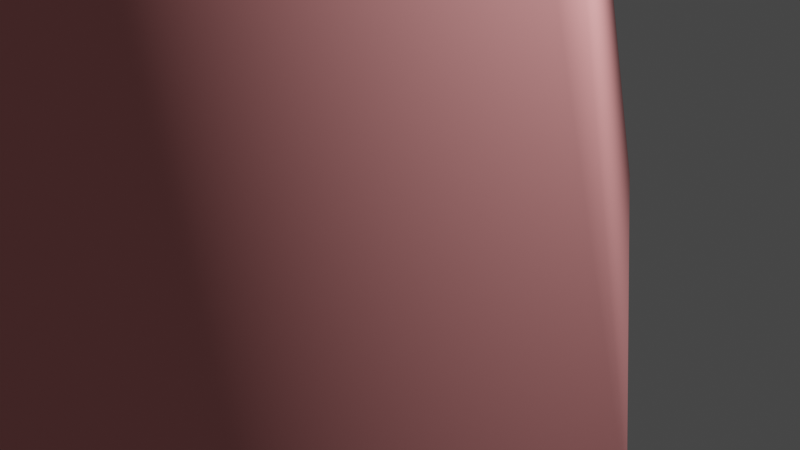 # Source: Stamm.blend  (saved by Blender 2.81.16; exported with 4.5.12 LTS)
import bpy
from mathutils import Matrix  # noqa: F401  (used for matrix-valued properties, if any)

bpy.ops.wm.read_factory_settings(use_empty=True)
scene = bpy.context.scene
scene.name = 'Scene'

# ---- collections
col_collection = bpy.data.collections.new('Collection'); scene.collection.children.link(col_collection)

# ---- materials (node trees are filled in below, after node groups)
mat_material = bpy.data.materials.new('Material')
mat_material.alpha_threshold = 0.0
mat_material.use_transparent_shadow = False
mat_material.line_color = (0.0, 0.0, 0.0, 1.0)
mat_wire_154185229 = bpy.data.materials.new('wire_154185229')
mat_wire_154185229.use_transparent_shadow = False
mat_wire_154185229.diffuse_color = (0.6039, 0.7255, 0.898, 1.0)
mat_wire_154185229.roughness = 0.8114
mat_wire_154185229.specular_intensity = 0.35
mat_wire_224086086 = bpy.data.materials.new('wire_224086086')
mat_wire_224086086.use_transparent_shadow = False
mat_wire_224086086.diffuse_color = (0.8784, 0.3373, 0.3373, 1.0)
mat_wire_224086086.roughness = 0.8114
mat_wire_224086086.specular_intensity = 0.35
mat_material__49 = bpy.data.materials.new('Material__49')
mat_material__49.use_transparent_shadow = False
mat_material__49.diffuse_color = (0.588, 0.588, 0.588, 1.0)
mat_material__49.roughness = 0.8946
mat_material__49.specular_intensity = 0.0

# ---- material node trees
mat_material.use_nodes = True; mat_material.node_tree.nodes.clear()
_N = mat_material.node_tree.nodes; _L = mat_material.node_tree.links
n0 = _N.new('ShaderNodeOutputMaterial'); n0.name = 'Material Output'; n0.location = (300, 300)
n1 = _N.new('ShaderNodeBsdfPrincipled'); n1.name = 'Principled BSDF'; n1.location = (10, 300)
n1.distribution = 'GGX'
n1.subsurface_method = 'BURLEY'
n1.inputs[2].default_value = 0.4
n1.inputs[3].default_value = 1.45
n1.inputs[27].default_value = (0.0, 0.0, 0.0, 1.0)
n1.inputs[28].default_value = 1.0
_L.new(n1.outputs[0], n0.inputs[0])
n0.is_active_output = True
mat_wire_154185229.use_nodes = True; mat_wire_154185229.node_tree.nodes.clear()
_N = mat_wire_154185229.node_tree.nodes; _L = mat_wire_154185229.node_tree.links
n0 = _N.new('ShaderNodeOutputMaterial'); n0.name = 'Material Output'; n0.location = (300, 300)
n1 = _N.new('ShaderNodeBsdfPrincipled'); n1.name = 'Principled BSDF'; n1.location = (10, 300)
n1.distribution = 'GGX'
n1.subsurface_method = 'BURLEY'
n1.inputs[0].default_value = (0.6039, 0.7255, 0.898, 1.0)
n1.inputs[2].default_value = 0.8114
n1.inputs[3].default_value = 1.45
n1.inputs[13].default_value = 0.35
n1.inputs[27].default_value = (0.0, 0.0, 0.0, 1.0)
n1.inputs[28].default_value = 1.0
_L.new(n1.outputs[0], n0.inputs[0])
n0.is_active_output = True
mat_wire_224086086.use_nodes = True; mat_wire_224086086.node_tree.nodes.clear()
_N = mat_wire_224086086.node_tree.nodes; _L = mat_wire_224086086.node_tree.links
n0 = _N.new('ShaderNodeOutputMaterial'); n0.name = 'Material Output'; n0.location = (300, 300)
n1 = _N.new('ShaderNodeBsdfPrincipled'); n1.name = 'Principled BSDF'; n1.location = (10, 300)
n1.distribution = 'GGX'
n1.subsurface_method = 'BURLEY'
n1.inputs[0].default_value = (0.8784, 0.3373, 0.3373, 1.0)
n1.inputs[2].default_value = 0.8114
n1.inputs[3].default_value = 1.45
n1.inputs[13].default_value = 0.35
n1.inputs[27].default_value = (0.0, 0.0, 0.0, 1.0)
n1.inputs[28].default_value = 1.0
_L.new(n1.outputs[0], n0.inputs[0])
n0.is_active_output = True
mat_material__49.use_nodes = True; mat_material__49.node_tree.nodes.clear()
_N = mat_material__49.node_tree.nodes; _L = mat_material__49.node_tree.links
n0 = _N.new('ShaderNodeOutputMaterial'); n0.name = 'Material Output'; n0.location = (300, 300)
n1 = _N.new('ShaderNodeBsdfPrincipled'); n1.name = 'Principled BSDF'; n1.location = (10, 300)
n1.distribution = 'GGX'
n1.subsurface_method = 'BURLEY'
n1.inputs[0].default_value = (0.588, 0.588, 0.588, 1.0)
n1.inputs[2].default_value = 0.8946
n1.inputs[13].default_value = 0.0
n1.inputs[27].default_value = (0.0, 0.0, 0.0, 1.0)
n1.inputs[28].default_value = 1.0
_L.new(n1.outputs[0], n0.inputs[0])
n0.is_active_output = True

# ---- world
world_world = bpy.data.worlds.new('World'); scene.world = world_world
world_world.use_nodes = True; world_world.node_tree.nodes.clear()
_N = world_world.node_tree.nodes; _L = world_world.node_tree.links
n0 = _N.new('ShaderNodeOutputWorld'); n0.name = 'World Output'; n0.location = (300, 300)
n1 = _N.new('ShaderNodeBackground'); n1.name = 'Background'; n1.location = (10, 300)
n1.inputs[0].default_value = (0.05088, 0.05088, 0.05088, 1.0)
_L.new(n1.outputs[0], n0.inputs[0])
n0.is_active_output = True
world_world.color = (0.05088, 0.05088, 0.05088)
world_world.use_sun_shadow = False
world_world.sun_shadow_jitter_overblur = 0.0

# ---- cameras
cam_camera = bpy.data.cameras.new('Camera')
cam_camera.clip_end = 100.0
cam_camera.ortho_scale = 7.314

# ---- lights
light_light = bpy.data.lights.new('Light', 'POINT')
light_light.transmission_factor = 0.0
light_light.energy = 1000.0
light_light.shadow_soft_size = 0.1
light_light.shadow_maximum_resolution = 0.006
light_light.use_absolute_resolution = True

# ---- meshes
me_cube = bpy.data.meshes.new('Cube')
me_cube.from_pydata([(1.0, 1.0, 1.0), (1.0, 1.0, -1.0), (1.0, -1.0, 1.0), (1.0, -1.0, -1.0), (-1.0, 1.0, 1.0), (-1.0, 1.0, -1.0), (-1.0, -1.0, 1.0), (-1.0, -1.0, -1.0)], [], [(0, 4, 6, 2), (3, 2, 6, 7), (7, 6, 4, 5), (5, 1, 3, 7), (1, 0, 2, 3), (5, 4, 0, 1)])
_uv = me_cube.uv_layers.new(name='UVMap')
_uv.uv.foreach_set('vector', [0.625, 0.5, 0.875, 0.5, 0.875, 0.75, 0.625, 0.75, 0.375, 0.75, 0.625, 0.75, 0.625, 1.0, 0.375, 1.0, 0.375, 0.0, 0.625, 0.0, 0.625, 0.25, 0.375, 0.25, 0.125, 0.5, 0.375, 0.5, 0.375, 0.75, 0.125, 0.75, 0.375, 0.5, 0.625, 0.5, 0.625, 0.75, 0.375, 0.75, 0.375, 0.25, 0.625, 0.25, 0.625, 0.5, 0.375, 0.5])
me_cube.materials.append(mat_material)
me_cube.use_remesh_preserve_volume = False
me_cube.use_remesh_preserve_attributes = False
me_cube.use_mirror_vertex_groups = False
me_cube.update()
me_tree_low = bpy.data.meshes.new('Tree low')
me_tree_low.from_pydata([(5.811, 0.0, 2.53), (1.332, 0.0, -3.634), (-4.327, 25.52, -3.634), (-0.4267, 23.32, 2.53), (-5.915, 0.0, -1.279), (-10.64, 29.08, -1.279), (-5.915, 0.0, 6.34), (-10.64, 29.08, 6.34), (1.332, 0.0, 8.695), (-4.327, 25.52, 8.695), (-3.121, 71.71, 2.531), (-5.3, 70.12, 2.302), (-8.825, 67.54, 2.389), (-8.825, 67.54, 2.672), (-5.3, 70.12, 2.76), (-2.921, 38.85, 0.0607), (-1.358, 36.65, 2.53), (-5.449, 42.42, 1.004), (-5.449, 42.42, 4.057), (-2.921, 38.85, 5.0), (1.041, 49.65, 0.0607), (3.645, 50.36, 2.531), (-3.173, 48.49, 1.004), (-3.173, 48.49, 4.057), (1.041, 49.65, 5.0), (-2.138, 60.97, -0.4828), (0.04055, 62.56, 2.53), (-5.664, 58.39, 0.6682), (-5.664, 58.39, 4.393), (-2.138, 60.97, 5.544)], [], [(0, 1, 2, 3), (1, 4, 5, 2), (4, 6, 7, 5), (6, 8, 9, 7), (8, 0, 3, 9), (8, 6, 4, 1, 0), (10, 11, 12, 13, 14), (3, 2, 15, 16), (2, 5, 17, 15), (5, 7, 18, 17), (7, 9, 19, 18), (9, 3, 16, 19), (16, 15, 20, 21), (15, 17, 22, 20), (17, 18, 23, 22), (18, 19, 24, 23), (19, 16, 21, 24), (21, 20, 25, 26), (20, 22, 27, 25), (22, 23, 28, 27), (23, 24, 29, 28), (24, 21, 26, 29), (26, 25, 11, 10), (25, 27, 12, 11), (27, 28, 13, 12), (28, 29, 14, 13), (29, 26, 10, 14)])
me_tree_low.polygons.foreach_set('use_smooth', [1, 1, 1, 1, 1, 1, 1, 0, 0, 0, 0, 0, 0, 0, 0, 0, 0, 0, 0, 0, 0, 0, 0, 0, 0, 0, 0])
me_tree_low.polygons.foreach_set('material_index', [1, 1, 1, 1, 1, 1, 2, 1, 1, 1, 1, 1, 1, 1, 1, 1, 1, 1, 1, 1, 1, 1, 2, 2, 2, 2, 2])
_k = set([(0, 1), (0, 8), (1, 4), (2, 3), (2, 5), (3, 9), (4, 6), (5, 7), (6, 8), (7, 9), (10, 11), (10, 14), (11, 12), (12, 13), (13, 14)])
me_tree_low.attributes.new('sharp_edge', 'BOOLEAN', 'EDGE').data.foreach_set('value', [ (min(e.vertices), max(e.vertices)) in _k for e in me_tree_low.edges])
_uv = me_tree_low.uv_layers.new(name='UVMap')
_uv.uv.foreach_set('vector', [0.75, 0.0, 0.95, 0.0, 0.95, 1.0, 0.75, 1.0, 0.95, 0.0, 1.15, 0.0, 1.15, 1.0, 0.95, 1.0, 0.15, 0.0, 0.35, 0.0, 0.35, 1.0, 0.15, 1.0, 0.35, 0.0, 0.55, 0.0, 0.55, 1.0, 0.35, 1.0, 0.55, 0.0, 0.75, 0.0, 0.75, 1.0, 0.55, 1.0, 0.9755, 0.6545, 0.7939, 0.0955, 0.2061, 0.0955, 0.0245, 0.6545, 0.5, 1.0, 0.5, 1.0, 0.0245, 0.6545, 0.2061, 0.0955, 0.7939, 0.0955, 0.9755, 0.6545, 0.5, 1.0, 0.0245, 0.6545, 0.0245, 0.6545, 0.5, 1.0, 0.0245, 0.6545, 0.2061, 0.0955, 0.2061, 0.0955, 0.0245, 0.6545, 0.2061, 0.0955, 0.7939, 0.0955, 0.7939, 0.0955, 0.2061, 0.0955, 0.7939, 0.0955, 0.9755, 0.6545, 0.9755, 0.6545, 0.7939, 0.0955, 0.9755, 0.6545, 0.5, 1.0, 0.5, 1.0, 0.9755, 0.6545, 0.5, 1.0, 0.0245, 0.6545, 0.0245, 0.6545, 0.5, 1.0, 0.0245, 0.6545, 0.2061, 0.0955, 0.2061, 0.0955, 0.0245, 0.6545, 0.2061, 0.0955, 0.7939, 0.0955, 0.7939, 0.0955, 0.2061, 0.0955, 0.7939, 0.0955, 0.9755, 0.6545, 0.9755, 0.6545, 0.7939, 0.0955, 0.9755, 0.6545, 0.5, 1.0, 0.5, 1.0, 0.9755, 0.6545, 0.5, 1.0, 0.0245, 0.6545, 0.0245, 0.6545, 0.5, 1.0, 0.0245, 0.6545, 0.2061, 0.0955, 0.2061, 0.0955, 0.0245, 0.6545, 0.2061, 0.0955, 0.7939, 0.0955, 0.7939, 0.0955, 0.2061, 0.0955, 0.7939, 0.0955, 0.9755, 0.6545, 0.9755, 0.6545, 0.7939, 0.0955, 0.9755, 0.6545, 0.5, 1.0, 0.5, 1.0, 0.9755, 0.6545, 0.5, 1.0, 0.0245, 0.6545, 0.0245, 0.6545, 0.5, 1.0, 0.0245, 0.6545, 0.2061, 0.0955, 0.2061, 0.0955, 0.0245, 0.6545, 0.2061, 0.0955, 0.7939, 0.0955, 0.7939, 0.0955, 0.2061, 0.0955, 0.7939, 0.0955, 0.9755, 0.6545, 0.9755, 0.6545, 0.7939, 0.0955, 0.9755, 0.6545, 0.5, 1.0, 0.5, 1.0, 0.9755, 0.6545])
me_tree_low.materials.append(mat_wire_154185229)
me_tree_low.materials.append(mat_wire_224086086)
me_tree_low.materials.append(mat_material__49)
me_tree_low.use_remesh_fix_poles = True
me_tree_low.use_remesh_preserve_attributes = False
me_tree_low.use_mirror_vertex_groups = False
me_tree_low.update()
me_tree_low.normals_split_custom_set([tuple(v) for v in zip(*[iter([0.9704, 0.2413, 0.009518, 0.3723, 0.09131, -0.9236, 0.03892, 0.02191, -0.999, 0.9704, 0.2408, 0.01769, 0.3723, 0.09131, -0.9236, -0.7798, -0.1266, -0.6131, -0.899, -0.1536, -0.4102, 0.03892, 0.02191, -0.999, -0.7798, -0.1266, -0.6131, -0.7824, -0.1372, 0.6075, -0.9011, -0.1464, 0.4081, -0.899, -0.1536, -0.4102, -0.7824, -0.1372, 0.6075, 0.3861, 0.1064, 0.9163, 0.06249, 0.0305, 0.9976, -0.9011, -0.1464, 0.4081, 0.3861, 0.1064, 0.9163, 0.9704, 0.2413, 0.009518, 0.9704, 0.2408, 0.01769, 0.06249, 0.0305, 0.9976, 0.0, -1.0, 0.0, 0.0, -1.0, 0.0, 0.0, -1.0, 0.0, 0.0, -1.0, 0.0, 0.0, -1.0, 0.0, -0.5904, 0.8071, 0.0, -0.5904, 0.8071, 0.0, -0.5904, 0.8071, 0.0, -0.5904, 0.8071, 0.0, -0.5904, 0.8071, 0.0, 0.8564, 0.05588, -0.5133, 0.8564, 0.05588, -0.5133, 0.8564, 0.05588, -0.5133, 0.8564, 0.05588, -0.5133, -0.1533, 0.2521, -0.9555, -0.1533, 0.2521, -0.9555, -0.1533, 0.2521, -0.9555, -0.1533, 0.2521, -0.9555, -0.932, 0.3626, 0.0, -0.932, 0.3626, 0.0, -0.932, 0.3626, 0.0, -0.932, 0.3626, 0.0, -0.1533, 0.2521, 0.9555, -0.1533, 0.2521, 0.9555, -0.1533, 0.2521, 0.9555, -0.1533, 0.2521, 0.9555, 0.8564, 0.05588, 0.5133, 0.8564, 0.05588, 0.5133, 0.8564, 0.05588, 0.5133, 0.8564, 0.05588, 0.5133, 0.6995, -0.256, -0.6672, 0.6995, -0.256, -0.6672, 0.6995, -0.256, -0.6672, 0.6995, -0.256, -0.6672, -0.239, 0.0884, -0.967, -0.239, 0.0884, -0.967, -0.239, 0.0884, -0.967, -0.239, 0.0884, -0.967, -0.9364, 0.3508, 0.0, -0.9364, 0.3508, 0.0, -0.9364, 0.3508, 0.0, -0.9364, 0.3508, 0.0, -0.239, 0.0884, 0.967, -0.239, 0.0884, 0.967, -0.239, 0.0884, 0.967, -0.239, 0.0884, 0.967, 0.6995, -0.256, 0.6672, 0.6995, -0.256, 0.6672, 0.6995, -0.256, 0.6672, 0.6995, -0.256, 0.6672, 0.7004, 0.186, -0.6891, 0.7004, 0.186, -0.6891, 0.7004, 0.186, -0.6891, 0.7004, 0.186, -0.6891, -0.2157, -0.0979, -0.9715, -0.2157, -0.0979, -0.9715, -0.2157, -0.0979, -0.9715, -0.2157, -0.0979, -0.9715, -0.9698, -0.2441, 0.0, -0.9698, -0.2441, 0.0, -0.9698, -0.2441, 0.0, -0.9698, -0.2441, 0.0, -0.2157, -0.0979, 0.9715, -0.2157, -0.0979, 0.9715, -0.2157, -0.0979, 0.9715, -0.2157, -0.0979, 0.9715, 0.7004, 0.186, 0.6891, 0.7004, 0.186, 0.6891, 0.7004, 0.186, 0.6891, 0.7004, 0.186, 0.6891, 0.4327, 0.28, -0.8569, 0.4327, 0.28, -0.8569, 0.4327, 0.28, -0.8569, 0.4327, 0.28, -0.8569, -0.2705, 0.1411, -0.9523, -0.2705, 0.1411, -0.9523, -0.2705, 0.1411, -0.9523, -0.2705, 0.1411, -0.9523, -0.9451, -0.3267, 0.0, -0.9451, -0.3267, 0.0, -0.9451, -0.3267, 0.0, -0.9451, -0.3267, 0.0, -0.2705, 0.1411, 0.9523, -0.2705, 0.1411, 0.9523, -0.2705, 0.1411, 0.9523, -0.2705, 0.1411, 0.9523, 0.4327, 0.28, 0.8569, 0.4327, 0.28, 0.8569, 0.4327, 0.28, 0.8569, 0.4327, 0.28, 0.8569])] * 3)])

# ---- objects
ob_cube = bpy.data.objects.new('Cube', me_cube)
ob_light = bpy.data.objects.new('Light', light_light)
ob_camera = bpy.data.objects.new('Camera', cam_camera)
ob_stamm = bpy.data.objects.new('Stamm', me_tree_low)

# ---- transforms, parenting, visibility, modifiers, constraints
ob_cube.location = (0.0, 0.0, 0.0)
ob_cube.lock_rotations_4d = False
ob_cube.empty_display_type = 'ARROWS'
ob_cube.lineart.crease_threshold = 0.0
ob_light.location = (4.076, 1.005, 5.904)
ob_light.rotation_euler = (0.6503, 0.05522, 1.866)
ob_light.lock_rotations_4d = False
ob_light.empty_display_type = 'ARROWS'
ob_light.color = (0.0, 0.0, 0.0, 0.0)
ob_light.lineart.crease_threshold = 0.0
ob_camera.location = (7.359, -6.926, 4.958)
ob_camera.rotation_euler = (1.109, 0.0, 0.8149)
ob_camera.lock_rotations_4d = False
ob_camera.empty_display_type = 'ARROWS'
ob_camera.color = (0.0, 0.0, 0.0, 0.0)
ob_camera.display_type = 'WIRE'
ob_camera.lineart.crease_threshold = 0.0
ob_stamm.location = (0.0, 0.0, 0.0)
ob_stamm.rotation_euler = (1.571, -0.0, 0.0)
ob_stamm.scale = (0.7128, 0.7128, 0.7128)
ob_stamm.lineart.crease_threshold = 0.0

# ---- collection membership
col_collection.objects.link(ob_cube)
col_collection.objects.link(ob_light)
col_collection.objects.link(ob_camera)
col_collection.objects.link(ob_stamm)

# ---- scene / render settings (as saved in the file)
scene.camera = ob_camera
scene.frame_start = 1; scene.frame_end = 250; scene.frame_set(1)
scene.render.engine = 'BLENDER_EEVEE_NEXT'
scene.cycles.use_denoising = False
scene.cycles.samples = 128
scene.cycles.sampling_pattern = 'TABULATED_SOBOL'
scene.cycles.use_adaptive_sampling = False
scene.cycles.use_light_tree = False
scene.view_settings.view_transform = 'Filmic'
bpy.context.view_layer.update()
